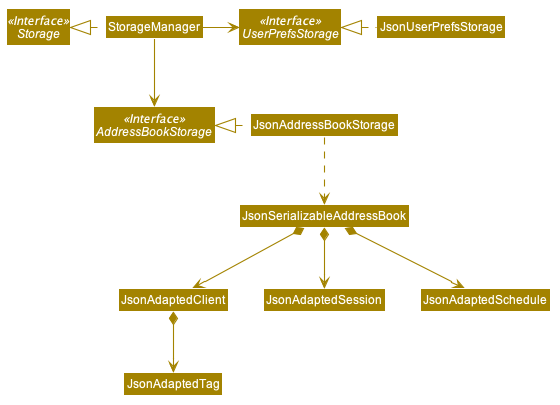

The diagram above was rendered by PlantUML. Its source (embedded in the PNG):
@startuml








skinparam BackgroundColor #FFFFFFF

skinparam Shadowing false

skinparam Class {
    FontColor #FFFFFF
    BorderThickness 1
    BorderColor #FFFFFF
    StereotypeFontColor #FFFFFF
    FontName Arial
}

skinparam Actor {
    BorderColor #000000
    Color #000000
    FontName Arial
}

skinparam Sequence {
    MessageAlign center
    BoxFontSize 15
    BoxPadding 0
    BoxFontColor #FFFFFF
    FontName Arial
}

skinparam Participant {
    FontColor #FFFFFFF
    Padding 20
}

skinparam MinClassWidth 50
skinparam ParticipantPadding 10
skinparam Shadowing false
skinparam DefaultTextAlignment center
skinparam packageStyle Rectangle

hide footbox
hide members
hide circle
skinparam arrowThickness 1.1
skinparam arrowColor #A38300
skinparam classBackgroundColor #A38300

Interface Storage <<Interface>>
Interface UserPrefsStorage <<Interface>>
Interface AddressBookStorage <<Interface>>

Class StorageManager
Class JsonUserPrefsStorage
Class JsonAddressBookStorage

StorageManager .left.|> Storage
StorageManager --right-> UserPrefsStorage
StorageManager --> AddressBookStorage

JsonUserPrefsStorage .left.|> UserPrefsStorage
JsonAddressBookStorage .left.|> AddressBookStorage
JsonAddressBookStorage .down.> JsonSerializableAddressBook

JsonSerializableAddressBook *-down-> JsonAdaptedClient
JsonAdaptedClient *-down-> JsonAdaptedTag

JsonSerializableAddressBook *-down-> JsonAdaptedSession

JsonSerializableAddressBook *-down-> JsonAdaptedSchedule

@enduml